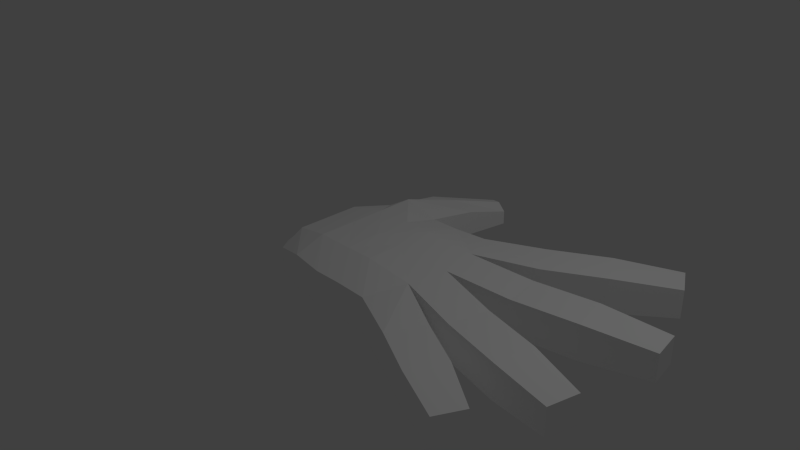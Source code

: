 # Source: hand_anim2.blend  (saved by Blender 2.66.0; exported with 4.5.12 LTS)
import bpy
from mathutils import Matrix  # noqa: F401  (used for matrix-valued properties, if any)

bpy.ops.wm.read_factory_settings(use_empty=True)
scene = bpy.context.scene
scene.name = 'Scene'

# ---- collections
col_collection_1 = bpy.data.collections.new('Collection 1'); scene.collection.children.link(col_collection_1)

# ---- materials (node trees are filled in below, after node groups)
mat_material = bpy.data.materials.new('Material')
mat_material.alpha_threshold = 0.0
mat_material.use_transparent_shadow = False
mat_material.diffuse_color = (1.0, 1.0, 1.0, 1.0)
mat_material.roughness = 0.5
mat_material.specular_intensity = 0.0
mat_material.line_color = (0.0, 0.0, 0.0, 1.0)

# ---- material node trees

# ---- world
world_world = bpy.data.worlds.new('World'); scene.world = world_world
world_world.color = (0.05088, 0.05088, 0.05088)
world_world.use_sun_shadow = False
world_world.sun_shadow_jitter_overblur = 0.0
world_world.cycles.sampling_method = 'MANUAL'
world_world.cycles.sample_map_resolution = 256

# ---- cameras
cam_camera = bpy.data.cameras.new('Camera')
cam_camera.clip_end = 100.0
cam_camera.lens = 35.0
cam_camera.sensor_width = 32.0
cam_camera.sensor_height = 18.0
cam_camera.ortho_scale = 7.314
cam_camera.dof.focus_distance = 0.0
cam_camera.dof.aperture_fstop = 128.0

# ---- lights
light_lamp = bpy.data.lights.new('Lamp', 'POINT')
light_lamp.transmission_factor = 0.0
light_lamp.cutoff_distance = 30.0
light_lamp.energy = 100.0
light_lamp.shadow_buffer_clip_start = 1.001
light_lamp.shadow_soft_size = 0.1
light_lamp.shadow_maximum_resolution = 0.006
light_lamp.use_absolute_resolution = True
light_lamp.cycles.use_multiple_importance_sampling = False

# ---- meshes
me_cube_001 = bpy.data.meshes.new('Cube.001')
me_cube_001.from_pydata([(-1.924, -0.9826, 0.1686), (-1.792, 0.797, 0.2952), (-0.07098, 0.8454, 0.4567), (-0.07966, -1.219, 0.4567), (-1.924, -0.203, 0.5175), (-0.9237, 0.797, 0.4486), (0.2756, -0.203, 0.6169), (-0.9237, -1.203, 0.4486), (-0.9237, -0.203, 0.7533), (-1.924, 0.2487, 0.5175), (-1.924, -0.9826, -0.4897), (-0.5282, 0.797, 0.4567), (0.1535, -0.7225, 0.6169), (-1.424, -1.125, 0.4486), (-1.924, -0.6547, 0.5175), (-1.792, 0.797, -0.396), (-1.424, 0.797, 0.7168), (-0.07098, 0.8454, -0.4897), (0.1882, 0.3162, 0.6169), (-0.07966, -1.219, -0.4897), (-0.5282, -1.203, 0.4567), (-1.924, -0.203, -0.5257), (-0.9237, 0.797, -0.4897), (0.2756, -0.203, -0.6792), (-0.9237, -1.203, -0.4897), (-1.424, -0.203, 0.7168), (-0.5282, -0.203, 0.7249), (-0.9237, -0.703, 0.7168), (-0.9237, 0.297, 0.7168), (-1.424, 0.297, 0.7168), (-1.924, -0.6044, -0.5257), (-1.924, 0.1984, -0.5257), (-1.424, 0.797, -0.4897), (-0.5282, 0.797, -0.4897), (0.1882, 0.3162, -0.6792), (0.1535, -0.7225, -0.6792), (-0.5282, -1.203, -0.4897), (-1.424, -1.125, -0.4897), (-1.424, -0.703, 0.7168), (-0.5282, -0.703, 0.7249), (-0.5282, 0.297, 0.7249), (-1.187, 1.411, -0.4897), (-0.8237, 1.411, -0.3613), (-1.187, 1.411, 0.4486), (-1.55, 1.411, -0.3613), (-0.8237, 1.411, 0.3202), (-1.55, 1.411, 0.3202), (-0.7968, 1.97, -0.3194), (-0.6188, 1.878, -0.2083), (-0.7968, 1.97, 0.2783), (-0.9748, 2.061, -0.2083), (-0.6188, 1.878, 0.1672), (-0.9748, 2.061, 0.1672), (0.6564, 1.186, 0.4567), (0.6564, 1.186, -0.4897), (0.9156, 0.7247, 0.4567), (0.9156, 0.7247, -0.4897), (1.375, 1.59, 0.4567), (1.375, 1.59, -0.4897), (1.634, 1.128, 0.4567), (1.634, 1.128, -0.4897), (2.136, 1.96, 0.3678), (2.136, 1.96, -0.4008), (2.346, 1.585, 0.3678), (2.346, 1.585, -0.4008), (1.119, -0.06106, 0.4567), (1.031, 0.4582, 0.4567), (1.119, -0.06106, -0.4897), (1.031, 0.4582, -0.4897), (1.966, 0.08161, 0.4567), (1.879, 0.6009, 0.4567), (1.966, 0.08161, -0.4897), (1.879, 0.6009, -0.4897), (2.828, 0.2869, 0.35), (2.76, 0.6891, 0.35), (2.828, 0.2869, -0.383), (2.76, 0.6891, -0.383), (1.105, -0.398, 0.4567), (0.9827, -0.9174, 0.4567), (1.105, -0.398, -0.4897), (0.9827, -0.9174, -0.4897), (1.908, -0.5869, 0.4567), (1.786, -1.106, 0.4567), (1.908, -0.5869, -0.4897), (1.786, -1.106, -0.4897), (2.657, -0.8236, 0.3516), (2.562, -1.228, 0.3516), (2.657, -0.8236, -0.3846), (2.562, -1.228, -0.3846), (0.62, -1.537, 0.4567), (0.8531, -1.076, 0.4567), (0.62, -1.537, -0.4897), (0.8531, -1.076, -0.4897), (1.252, -1.857, 0.4567), (1.485, -1.396, 0.4567), (1.252, -1.857, -0.4897), (1.485, -1.396, -0.4897), (1.896, -2.114, 0.3447), (2.074, -1.762, 0.3447), (1.896, -2.114, -0.3777), (2.074, -1.762, -0.3777), (-0.9237, -0.203, -0.3671), (-1.424, -0.203, -0.4207), (-0.4038, -0.203, -0.4648), (-0.9237, -0.703, -0.4568), (-0.9237, 0.297, -0.4568), (-1.424, 0.297, -0.4568), (-1.424, -0.703, -0.4568), (-0.4467, -0.703, -0.4841), (-0.4038, 0.297, -0.4648), (-2.096, -0.7657, 0.09884), (-2.096, 0.5453, 0.1945), (-2.096, -0.1914, 0.2249), (-2.096, 0.177, 0.2249), (-2.096, -0.7657, -0.3861), (-2.096, -0.5598, 0.2249), (-2.096, 0.5453, -0.3861), (-2.096, -0.1914, -0.3861), (-2.096, -0.5598, -0.3861), (-2.096, 0.177, -0.3861)], [], [(29, 16, 1, 9), (38, 25, 4, 14), (8, 28, 29, 25), (40, 11, 5, 28), (25, 29, 9, 4), (27, 8, 25, 38), (28, 5, 16, 29), (31, 21, 117, 119), (4, 9, 113, 112), (10, 0, 110, 114), (21, 30, 118, 117), (5, 11, 33, 22), (11, 2, 17, 33), (3, 20, 36, 19), (20, 7, 24, 36), (7, 13, 37, 24), (13, 0, 10, 37), (13, 38, 14, 0), (7, 27, 38, 13), (26, 8, 27, 39), (20, 39, 27, 7), (3, 12, 39, 20), (12, 6, 26, 39), (8, 26, 40, 28), (6, 18, 40, 26), (18, 2, 11, 40), (101, 103, 108, 104), (19, 35, 92, 91), (5, 22, 42, 45), (1, 16, 43, 46), (43, 45, 51, 49), (12, 35, 80, 78), (18, 6, 65, 66), (34, 17, 54, 56), (45, 42, 48, 51), (15, 1, 46, 44), (22, 32, 41, 42), (16, 5, 45, 43), (32, 15, 44, 41), (47, 50, 52, 49), (48, 47, 49, 51), (44, 46, 52, 50), (41, 44, 50, 47), (46, 43, 49, 52), (42, 41, 47, 48), (54, 53, 57, 58), (17, 2, 53, 54), (2, 18, 55, 53), (18, 34, 56, 55), (60, 58, 62, 64), (53, 55, 59, 57), (55, 56, 60, 59), (56, 54, 58, 60), (64, 62, 61, 63), (58, 57, 61, 62), (57, 59, 63, 61), (59, 60, 64, 63), (68, 66, 70, 72), (23, 34, 68, 67), (6, 23, 67, 65), (34, 18, 66, 68), (70, 69, 73, 74), (67, 68, 72, 71), (65, 67, 71, 69), (66, 65, 69, 70), (75, 76, 74, 73), (72, 70, 74, 76), (71, 72, 76, 75), (69, 71, 75, 73), (78, 80, 84, 82), (35, 23, 79, 80), (23, 6, 77, 79), (6, 12, 78, 77), (82, 84, 88, 86), (79, 77, 81, 83), (77, 78, 82, 81), (80, 79, 83, 84), (88, 87, 85, 86), (83, 81, 85, 87), (81, 82, 86, 85), (84, 83, 87, 88), (89, 91, 95, 93), (35, 12, 90, 92), (3, 19, 91, 89), (12, 3, 89, 90), (93, 95, 99, 97), (91, 92, 96, 95), (92, 90, 94, 96), (90, 89, 93, 94), (100, 98, 97, 99), (95, 96, 100, 99), (96, 94, 98, 100), (94, 93, 97, 98), (102, 101, 104, 107), (105, 101, 102, 106), (103, 101, 105, 109), (36, 108, 35, 19), (103, 23, 35, 108), (23, 103, 109, 34), (17, 34, 109, 33), (33, 109, 105, 22), (22, 105, 106, 32), (24, 104, 108, 36), (37, 107, 104, 24), (30, 107, 37, 10), (21, 102, 107, 30), (31, 106, 102, 21), (15, 32, 106, 31), (110, 115, 118, 114), (115, 112, 117, 118), (112, 113, 119, 117), (113, 111, 116, 119), (15, 31, 119, 116), (0, 14, 115, 110), (14, 4, 112, 115), (1, 15, 116, 111), (30, 10, 114, 118), (9, 1, 111, 113)])
me_cube_001.materials.append(mat_material)
me_cube_001.use_remesh_preserve_volume = False
me_cube_001.use_remesh_preserve_attributes = False
me_cube_001.use_mirror_vertex_groups = False
me_cube_001.update()

# ---- objects
ob_cube = bpy.data.objects.new('Cube', me_cube_001)
ob_lamp = bpy.data.objects.new('Lamp', light_lamp)
ob_camera = bpy.data.objects.new('Camera', cam_camera)

# ---- transforms, parenting, visibility, modifiers, constraints
ob_cube.parent = None
ob_cube.matrix_parent_inverse = Matrix(((0.02116, 0.0, 0.0, 0.009083), (0.0, 0.02116, 0.0, -0.02254), (0.0, 0.0, 0.02116, -0.002918), (0.0, 0.0, 0.0, 1.0)))
ob_cube.location = (1.028, 0.203, -0.0359)
ob_cube.scale = (1.0, 1.0, 0.4986)
ob_cube.lineart.crease_threshold = 0.0
_vg = ob_cube.vertex_groups.new(name='hand.R')
for _i, _w in zip([0, 1, 4, 8, 9, 10, 13, 14, 15, 21, 25, 26, 27, 28, 29, 30, 31, 37, 38, 39, 40, 101, 102, 103, 104, 105, 106, 107, 108, 109, 110, 111, 112, 113, 114, 115, 116, 117, 118, 119], [0.3918, 0.07184, 0.9483, 0.1458, 0.6489, 0.3946, 0.06418, 0.6904, 0.07884, 0.9344, 0.8229, 0.7731, 0.02686, 0.01188, 0.1742, 0.7068, 0.6947, 0.07959, 0.1716, 0.0912, 0.08651, 0.9065, 0.9095, 0.84, 0.09157, 0.1132, 0.225, 0.2081, 0.08459, 0.1037, 0.6474, 0.3364, 0.8741, 0.665, 0.6512, 0.7864, 0.3409, 0.924, 0.7831, 0.6831]): _vg.add([_i], _w, 'REPLACE')
_vg = ob_cube.vertex_groups.new(name='palm.01.R')
for _i, _w in zip([1, 2, 5, 8, 9, 11, 15, 16, 17, 18, 22, 25, 26, 28, 29, 31, 32, 33, 34, 40, 42, 45, 53, 54, 101, 102, 103, 105, 106, 109, 111, 112, 113, 116, 119], [0.04871, 0.8695, 0.7963, 0.07303, 0.1398, 0.957, 0.05168, 0.1154, 0.8739, 0.09215, 0.7543, 0.05137, 0.0657, 0.8837, 0.665, 0.1171, 0.0868, 0.9283, 0.09843, 0.8278, 0.04687, 0.05589, 0.02564, 0.0182, 0.03558, 0.01718, 0.05666, 0.8406, 0.5996, 0.8124, 0.0701, 0.0006372, 0.0917, 0.06535, 0.09176]): _vg.add([_i], _w, 'REPLACE')
_vg = ob_cube.vertex_groups.new(name='f_index.01.R')
for _i, _w in zip([2, 17, 18, 34, 53, 54, 55, 56, 57, 58, 59], [0.04242, 0.04357, 0.02125, 0.002309, 0.9056, 0.8875, 0.8692, 0.5203, 0.0319, 0.0279, 0.02015]): _vg.add([_i], _w, 'REPLACE')
_vg = ob_cube.vertex_groups.new(name='f_index.02.R')
for _i, _w in zip([53, 54, 55, 56, 57, 58, 59, 60, 61, 62, 63, 64], [0.046, 0.07182, 0.08618, 0.456, 0.9191, 0.9216, 0.9286, 0.9409, 0.05901, 0.05047, 0.05244, 0.05158]): _vg.add([_i], _w, 'REPLACE')
_vg = ob_cube.vertex_groups.new(name='f_index.03.R')
for _i, _w in zip([57, 58, 59, 60, 61, 62, 63, 64], [0.02581, 0.02542, 0.01928, 0.01828, 0.9383, 0.9474, 0.9455, 0.9469]): _vg.add([_i], _w, 'REPLACE')
_vg = ob_cube.vertex_groups.new(name='thumb.01.R')
for _i, _w in zip([1, 5, 9, 15, 16, 22, 29, 31, 32, 41, 43, 44, 46, 106, 111, 112, 113, 116, 117, 119], [0.8758, 0.1017, 0.1957, 0.852, 0.8145, 0.122, 0.1317, 0.1736, 0.8602, 0.1172, 0.07558, 0.7658, 0.7483, 0.1599, 0.5823, 0.05376, 0.222, 0.5796, 0.01154, 0.2076]): _vg.add([_i], _w, 'REPLACE')
_vg = ob_cube.vertex_groups.new(name='thumb.02.R')
for _i, _w in zip([5, 16, 22, 32, 41, 42, 43, 44, 45, 46, 47, 48, 49, 50, 51, 52], [0.08803, 0.04616, 0.1014, 0.01233, 0.8591, 0.927, 0.9167, 0.2178, 0.9401, 0.239, 0.9948, 0.9951, 1.007, 0.9857, 0.9981, 0.976]): _vg.add([_i], _w, 'REPLACE')
_vg = ob_cube.vertex_groups.new(name='palm.02.R')
for _i, _w in zip([2, 6, 8, 12, 17, 18, 23, 25, 26, 27, 28, 34, 40, 55, 65, 66, 68, 77, 109], [0.07188, 0.7929, 0.7028, 0.05808, 0.05856, 0.8052, 0.07064, 0.05068, 0.08479, 0.05965, 0.05349, 0.729, 0.06581, 0.01627, 0.009986, 0.01725, 0.01058, 0.0005871, 0.05808]): _vg.add([_i], _w, 'REPLACE')
_vg = ob_cube.vertex_groups.new(name='f_middle.01.R')
for _i, _w in zip([6, 18, 34, 65, 66, 67, 68, 69, 70, 71, 72], [0.01274, 0.02381, 0.02903, 0.9245, 0.9212, 0.9279, 0.9195, 0.02392, 0.02677, 0.02106, 0.02385]): _vg.add([_i], _w, 'REPLACE')
_vg = ob_cube.vertex_groups.new(name='f_middle.02.R')
for _i, _w in zip([65, 66, 67, 68, 69, 70, 71, 72, 73, 74, 75, 76], [0.01974, 0.0229, 0.01613, 0.02422, 0.9286, 0.926, 0.9314, 0.9286, 0.03485, 0.05405, 0.03203, 0.04348]): _vg.add([_i], _w, 'REPLACE')
_vg = ob_cube.vertex_groups.new(name='f_middle.03.R')
for _i, _w in zip([69, 70, 71, 72, 73, 74, 75, 76], [0.01573, 0.01779, 0.01313, 0.01569, 0.9558, 0.9436, 0.9573, 0.9513]): _vg.add([_i], _w, 'REPLACE')
_vg = ob_cube.vertex_groups.new(name='palm.03.R')
for _i, _w in zip([3, 6, 12, 20, 23, 26, 27, 34, 35, 39, 78, 90], [0.07528, 0.07614, 0.7543, 0.06595, 0.4093, 0.05194, 0.07888, 0.02329, 0.08569, 0.667, 0.005693, 0.01761]): _vg.add([_i], _w, 'REPLACE')
_vg = ob_cube.vertex_groups.new(name='f_ring.01.R')
for _i, _w in zip([23, 34, 35], [0.4045, 0.02175, 0.01531]): _vg.add([_i], _w, 'REPLACE')
_vg = ob_cube.vertex_groups.new(name='f_ring.02.R')
for _i, _w in zip([6, 12, 35, 77, 78, 79, 80, 81, 82, 83, 84, 85], [0.01355, 0.01684, 0.02667, 0.9415, 0.9215, 0.9185, 0.9133, 0.4583, 0.08712, 0.07733, 0.05296, 0.001402]): _vg.add([_i], _w, 'REPLACE')
_vg = ob_cube.vertex_groups.new(name='f_ring.03.R')
for _i, _w in zip([78, 79, 80, 81, 82, 83, 84, 85, 86, 87, 88], [0.0236, 0.02582, 0.03315, 0.5408, 0.9109, 0.9209, 0.9449, 0.9742, 0.9925, 0.9926, 0.9955]): _vg.add([_i], _w, 'REPLACE')
_vg = ob_cube.vertex_groups.new(name='palm.04.R')
for _i, _w in zip([0, 3, 7, 8, 10, 12, 13, 14, 19, 20, 21, 24, 25, 27, 30, 35, 36, 37, 38, 39, 89, 91, 101, 102, 103, 104, 107, 108, 110, 112, 114, 115, 117, 118], [0.5976, 0.8519, 0.9619, 0.06413, 0.596, 0.05966, 0.9268, 0.2927, 0.8597, 0.911, 0.007496, 0.9716, 0.06222, 0.8139, 0.2784, 0.09917, 0.9744, 0.9159, 0.7963, 0.2026, 0.03759, 0.0254, 0.0417, 0.0426, 0.05277, 0.8979, 0.7833, 0.8419, 0.335, 0.03831, 0.3342, 0.1867, 0.008193, 0.1969]): _vg.add([_i], _w, 'REPLACE')
_vg = ob_cube.vertex_groups.new(name='f_pinky.01.R')
for _i, _w in zip([12, 19, 23, 35, 80, 108], [0.02845, 0.0611, 0.01322, 0.6708, 0.002013, 0.04557]): _vg.add([_i], _w, 'REPLACE')
_vg = ob_cube.vertex_groups.new(name='f_pinky.02.R')
for _i, _w in zip([3, 12, 19, 35, 89, 90, 91, 92, 93, 94, 95, 96], [0.04714, 0.02136, 0.04987, 0.03562, 0.8909, 0.8991, 0.9081, 0.9146, 0.05864, 0.0549, 0.04968, 0.04043]): _vg.add([_i], _w, 'REPLACE')
_vg = ob_cube.vertex_groups.new(name='f_pinky.03.R')
for _i, _w in zip([89, 90, 91, 92, 93, 94, 95, 96, 97, 98, 99, 100], [0.05537, 0.05062, 0.04399, 0.03568, 0.9379, 0.942, 0.9477, 0.9526, 0.9954, 0.9957, 0.9966, 0.9963]): _vg.add([_i], _w, 'REPLACE')
_m = ob_cube.modifiers.new('Armature', 'ARMATURE')
ob_lamp.location = (4.076, 1.005, 5.904)
ob_lamp.rotation_euler = (0.6503, 0.05522, 1.866)
ob_lamp.lock_rotations_4d = False
ob_lamp.empty_display_type = 'ARROWS'
ob_lamp.color = (0.0, 0.0, 0.0, 0.0)
ob_lamp.lineart.crease_threshold = 0.0
ob_camera.location = (7.481, -6.508, 5.344)
ob_camera.rotation_euler = (1.109, 0.01082, 0.8149)
ob_camera.lock_rotations_4d = False
ob_camera.empty_display_type = 'ARROWS'
ob_camera.color = (0.0, 0.0, 0.0, 0.0)
ob_camera.display_type = 'WIRE'
ob_camera.lineart.crease_threshold = 0.0

# ---- collection membership
col_collection_1.objects.link(ob_cube)
col_collection_1.objects.link(ob_lamp)
col_collection_1.objects.link(ob_camera)

# ---- scene / render settings (as saved in the file)
scene.camera = ob_camera
scene.frame_start = 1; scene.frame_end = 30; scene.frame_set(1)
scene.render.engine = 'BLENDER_EEVEE_NEXT'
scene.render.image_settings.color_mode = 'RGB'
scene.render.image_settings.compression = 90
scene.render.resolution_percentage = 50
scene.render.dither_intensity = 0.0
scene.render.bake_margin = 2
scene.cycles.use_denoising = False
scene.cycles.samples = 10
scene.cycles.sampling_pattern = 'TABULATED_SOBOL'
scene.cycles.light_sampling_threshold = 0.0
scene.cycles.use_adaptive_sampling = False
scene.cycles.use_light_tree = False
scene.cycles.blur_glossy = 0.0
scene.cycles.volume_bounces = 1
scene.cycles.pixel_filter_type = 'GAUSSIAN'
scene.cycles.sample_clamp_indirect = 0.0
scene.view_settings.view_transform = 'Standard'
bpy.context.view_layer.update()
